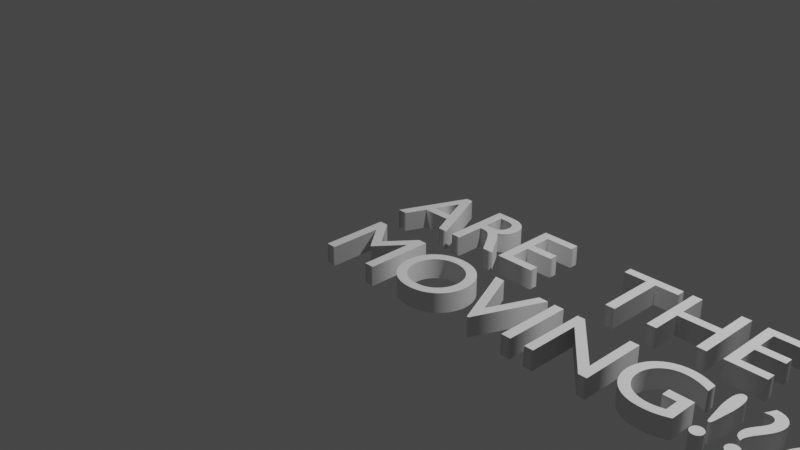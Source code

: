 # Source: AreTheyMovingText.blend  (saved by Blender 2.92.15; exported with 4.5.12 LTS)
import bpy
from mathutils import Matrix  # noqa: F401  (used for matrix-valued properties, if any)

bpy.ops.wm.read_factory_settings(use_empty=True)
scene = bpy.context.scene
scene.name = 'Scene'

# ---- collections
col_collection = bpy.data.collections.new('Collection'); scene.collection.children.link(col_collection)

# ---- world
world_world = bpy.data.worlds.new('World'); scene.world = world_world
world_world.use_nodes = True; world_world.node_tree.nodes.clear()
_N = world_world.node_tree.nodes; _L = world_world.node_tree.links
n0 = _N.new('ShaderNodeOutputWorld'); n0.name = 'World Output'; n0.location = (300, 300)
n1 = _N.new('ShaderNodeBackground'); n1.name = 'Background'; n1.location = (10, 300)
n1.inputs[0].default_value = (0.05088, 0.05088, 0.05088, 1.0)
_L.new(n1.outputs[0], n0.inputs[0])
n0.is_active_output = True
world_world.color = (0.05088, 0.05088, 0.05088)
world_world.use_sun_shadow = False
world_world.sun_shadow_jitter_overblur = 0.0

# ---- cameras
cam_camera = bpy.data.cameras.new('Camera')
cam_camera.clip_end = 100.0
cam_camera.ortho_scale = 7.314

# ---- lights
light_light = bpy.data.lights.new('Light', 'POINT')
light_light.transmission_factor = 0.0
light_light.energy = 1000.0
light_light.shadow_soft_size = 0.1
light_light.shadow_maximum_resolution = 0.006
light_light.use_absolute_resolution = True

# ---- curves / text
txt_text = bpy.data.curves.new('Text', 'FONT')
txt_text.dimensions = '2D'
txt_text.body = 'ARE  THEY \nMOVING!??'
txt_text.use_path_clamp = True
txt_text.bevel_profile.use_clip = True
txt_text.extrude = 0.1
txt_text.small_caps_scale = 0.65
txt_text.underline_height = 0.0

# ---- objects
ob_light = bpy.data.objects.new('Light', light_light)
ob_camera = bpy.data.objects.new('Camera', cam_camera)
ob_text = bpy.data.objects.new('Text', txt_text)

# ---- transforms, parenting, visibility, modifiers, constraints
ob_light.location = (4.076, 1.005, 5.904)
ob_light.rotation_euler = (0.6503, 0.05522, 1.866)
ob_light.lock_rotations_4d = False
ob_light.empty_display_type = 'ARROWS'
ob_light.color = (0.0, 0.0, 0.0, 0.0)
ob_light.lineart.crease_threshold = 0.0
ob_camera.location = (7.359, -6.926, 4.958)
ob_camera.rotation_euler = (1.109, 0.0, 0.8149)
ob_camera.lock_rotations_4d = False
ob_camera.empty_display_type = 'ARROWS'
ob_camera.color = (0.0, 0.0, 0.0, 0.0)
ob_camera.display_type = 'WIRE'
ob_camera.lineart.crease_threshold = 0.0
ob_text.location = (0.0, 0.0, 0.0)
ob_text.lineart.crease_threshold = 0.0

# ---- collection membership
col_collection.objects.link(ob_light)
col_collection.objects.link(ob_camera)
col_collection.objects.link(ob_text)

# ---- scene / render settings (as saved in the file)
scene.camera = ob_camera
scene.frame_start = 1; scene.frame_end = 250; scene.frame_set(1)
scene.render.engine = 'BLENDER_EEVEE_NEXT'
scene.cycles.use_denoising = False
scene.cycles.samples = 128
scene.cycles.sampling_pattern = 'TABULATED_SOBOL'
scene.cycles.use_adaptive_sampling = False
scene.cycles.use_light_tree = False
scene.view_settings.view_transform = 'Filmic'
bpy.context.view_layer.update()
